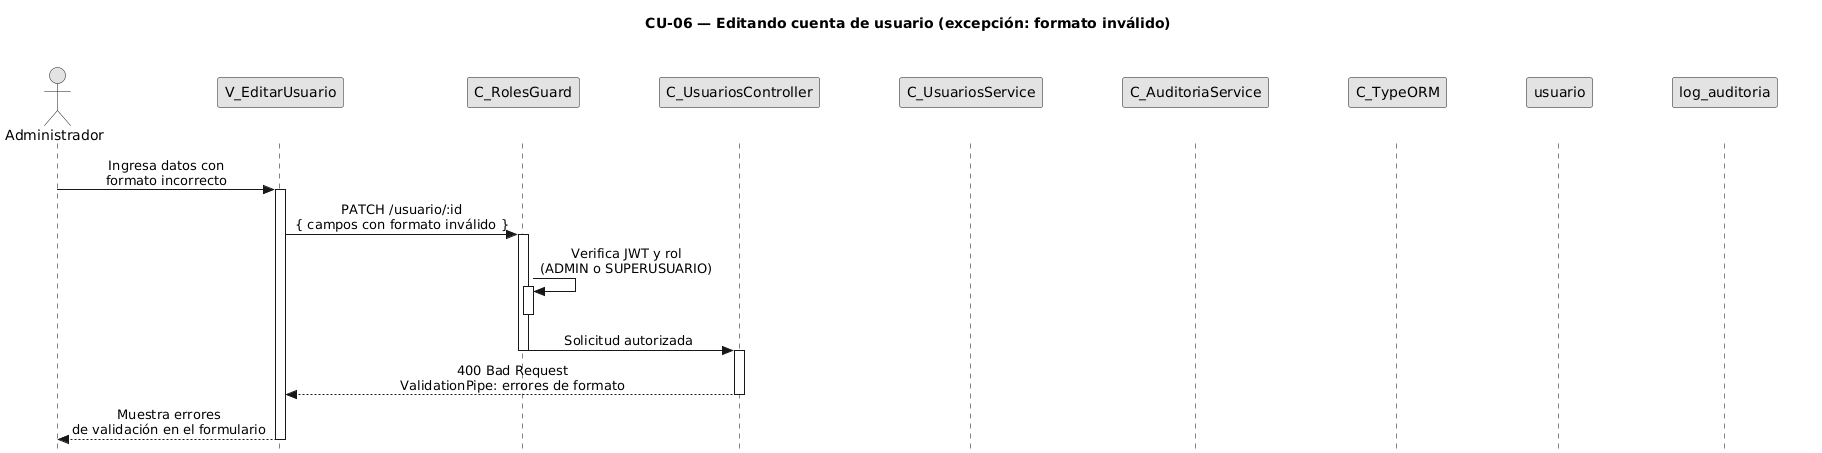

The diagram above was rendered by PlantUML. Its source (embedded in the PNG):
@startuml CU06-exc-formato-invalido
title CU-06 — Editando cuenta de usuario (excepción: formato inválido)

skinparam style strictuml
skinparam monochrome true
skinparam shadowing false
skinparam sequenceMessageAlign center
<style>
sequenceDiagram {
  participant {
    Margin 35
  }
  actor {
    Margin 15
  }
}
</style>
skinparam sequence {
  MessageAlign center
  LifeLineBorderColor black
}
hide footbox

actor "Administrador" as user
participant "V_EditarUsuario" as view
participant "C_RolesGuard" as guard
participant "C_UsuariosController" as ctrl
participant "C_UsuariosService" as svc
participant "C_AuditoriaService" as aud
participant "C_TypeORM" as orm
participant "usuario" as uent
participant "log_auditoria" as aent

user -> view : Ingresa datos con\nformato incorrecto
activate view

view -> guard : PATCH /usuario/:id\n{ campos con formato inválido }
activate guard

guard -> guard : Verifica JWT y rol\n(ADMIN o SUPERUSUARIO)
activate guard
deactivate guard

guard -> ctrl : Solicitud autorizada
deactivate guard
activate ctrl

ctrl --> view : 400 Bad Request\nValidationPipe: errores de formato
deactivate ctrl

view --> user : Muestra errores\nde validación en el formulario
deactivate view

@enduml